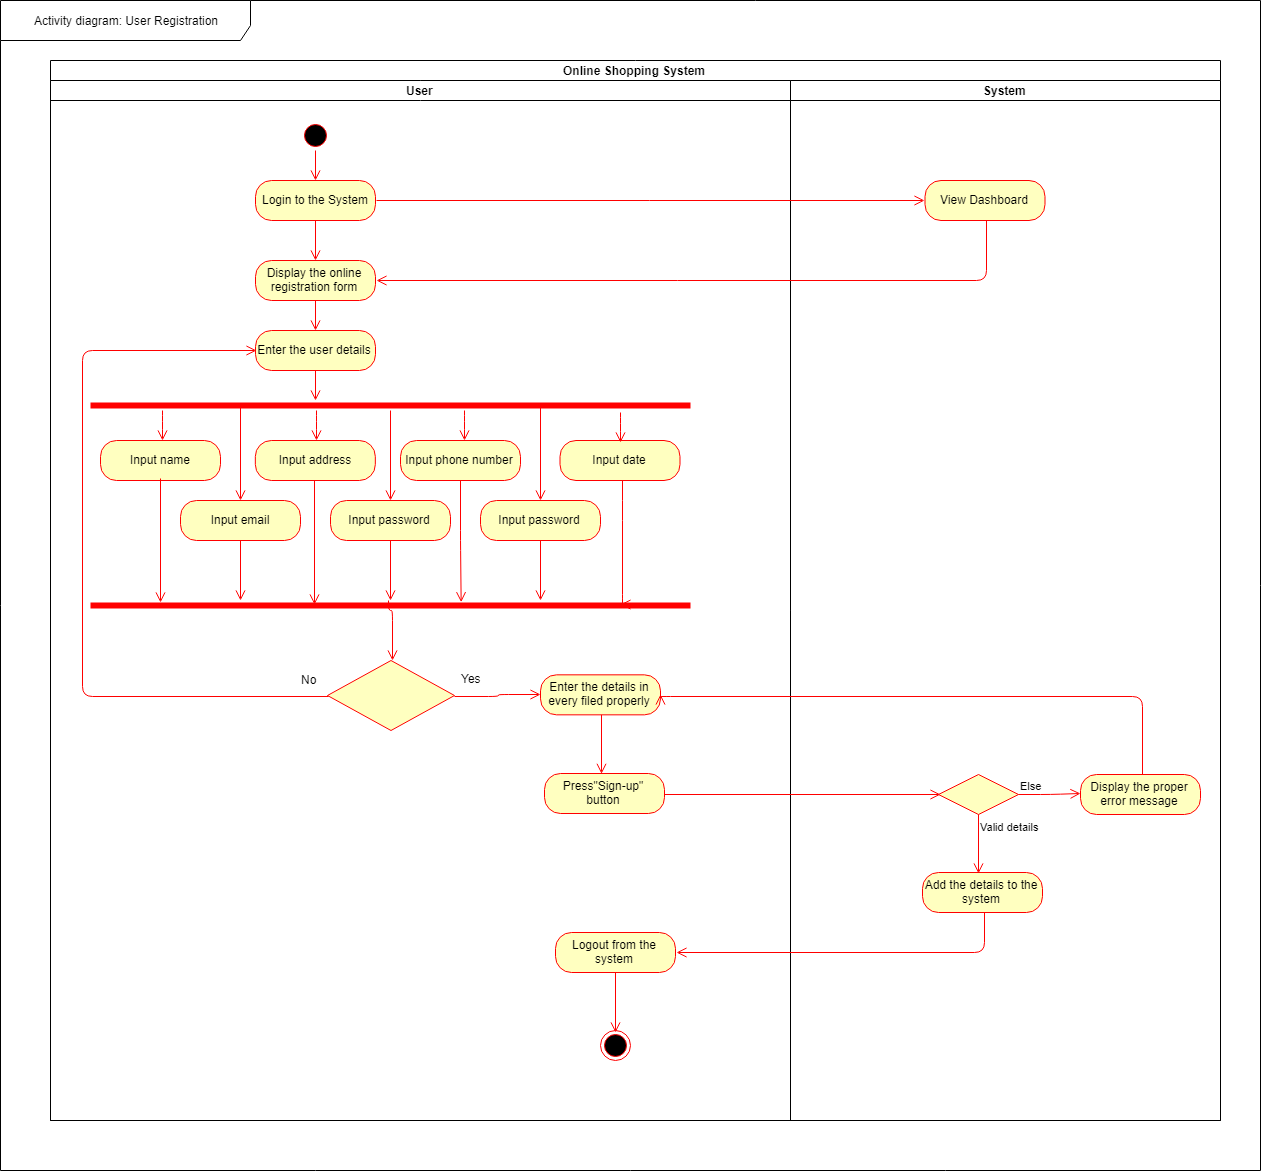

The diagram above was exported from draw.io. Its source (the exported page's mxGraphModel, read from the mxfile embedded in the PNG):
<mxGraphModel dx="2530" dy="968" grid="1" gridSize="10" guides="1" tooltips="1" connect="1" arrows="1" fold="1" page="1" pageScale="1" pageWidth="850" pageHeight="1100" math="0" shadow="0">
  <root>
    <mxCell id="0" />
    <mxCell id="1" parent="0" />
    <mxCell id="IQ8a690B3R2Zoo0QHagY-7" value="Activity diagram: User Registration" style="shape=umlFrame;whiteSpace=wrap;html=1;width=250;height=40;" vertex="1" parent="1">
      <mxGeometry x="-620" y="40" width="1260" height="1170" as="geometry" />
    </mxCell>
    <mxCell id="IQ8a690B3R2Zoo0QHagY-25" value="Online Shopping System" style="swimlane;html=1;childLayout=stackLayout;resizeParent=1;resizeParentMax=0;startSize=20;" vertex="1" parent="1">
      <mxGeometry x="-570" y="100" width="1170" height="1060" as="geometry" />
    </mxCell>
    <mxCell id="IQ8a690B3R2Zoo0QHagY-26" value="User" style="swimlane;html=1;startSize=20;" vertex="1" parent="IQ8a690B3R2Zoo0QHagY-25">
      <mxGeometry y="20" width="740" height="1040" as="geometry" />
    </mxCell>
    <mxCell id="IQ8a690B3R2Zoo0QHagY-27" value="System" style="swimlane;html=1;startSize=20;" vertex="1" parent="IQ8a690B3R2Zoo0QHagY-25">
      <mxGeometry x="740" y="20" width="430" height="1040" as="geometry" />
    </mxCell>
    <mxCell id="IQ8a690B3R2Zoo0QHagY-31" value="" style="ellipse;html=1;shape=startState;fillColor=#000000;strokeColor=#ff0000;" vertex="1" parent="1">
      <mxGeometry x="-320" y="160" width="30" height="30" as="geometry" />
    </mxCell>
    <mxCell id="IQ8a690B3R2Zoo0QHagY-32" value="" style="edgeStyle=orthogonalEdgeStyle;html=1;verticalAlign=bottom;endArrow=open;endSize=8;strokeColor=#ff0000;" edge="1" source="IQ8a690B3R2Zoo0QHagY-31" parent="1">
      <mxGeometry relative="1" as="geometry">
        <mxPoint x="-305" y="220" as="targetPoint" />
      </mxGeometry>
    </mxCell>
    <mxCell id="IQ8a690B3R2Zoo0QHagY-36" value="Login to the System" style="rounded=1;whiteSpace=wrap;html=1;arcSize=40;fontColor=#000000;fillColor=#ffffc0;strokeColor=#ff0000;" vertex="1" parent="1">
      <mxGeometry x="-365" y="220" width="120" height="40" as="geometry" />
    </mxCell>
    <mxCell id="IQ8a690B3R2Zoo0QHagY-37" value="" style="edgeStyle=orthogonalEdgeStyle;html=1;verticalAlign=bottom;endArrow=open;endSize=8;strokeColor=#ff0000;" edge="1" source="IQ8a690B3R2Zoo0QHagY-36" parent="1">
      <mxGeometry relative="1" as="geometry">
        <mxPoint x="-305" y="300" as="targetPoint" />
      </mxGeometry>
    </mxCell>
    <mxCell id="IQ8a690B3R2Zoo0QHagY-38" value="Display the online registration form" style="rounded=1;whiteSpace=wrap;html=1;arcSize=40;fontColor=#000000;fillColor=#ffffc0;strokeColor=#ff0000;" vertex="1" parent="1">
      <mxGeometry x="-365" y="300" width="120" height="40" as="geometry" />
    </mxCell>
    <mxCell id="IQ8a690B3R2Zoo0QHagY-39" value="" style="edgeStyle=orthogonalEdgeStyle;html=1;verticalAlign=bottom;endArrow=open;endSize=8;strokeColor=#ff0000;" edge="1" source="IQ8a690B3R2Zoo0QHagY-38" parent="1">
      <mxGeometry relative="1" as="geometry">
        <mxPoint x="-305" y="370" as="targetPoint" />
      </mxGeometry>
    </mxCell>
    <mxCell id="IQ8a690B3R2Zoo0QHagY-40" value="Enter the user details" style="rounded=1;whiteSpace=wrap;html=1;arcSize=40;fontColor=#000000;fillColor=#ffffc0;strokeColor=#ff0000;" vertex="1" parent="1">
      <mxGeometry x="-365" y="370" width="120" height="40" as="geometry" />
    </mxCell>
    <mxCell id="IQ8a690B3R2Zoo0QHagY-41" value="" style="edgeStyle=orthogonalEdgeStyle;html=1;verticalAlign=bottom;endArrow=open;endSize=8;strokeColor=#ff0000;" edge="1" source="IQ8a690B3R2Zoo0QHagY-40" parent="1">
      <mxGeometry relative="1" as="geometry">
        <mxPoint x="-305" y="440" as="targetPoint" />
      </mxGeometry>
    </mxCell>
    <mxCell id="IQ8a690B3R2Zoo0QHagY-42" value="" style="shape=line;html=1;strokeWidth=6;strokeColor=#ff0000;" vertex="1" parent="1">
      <mxGeometry x="-530" y="440" width="600" height="10" as="geometry" />
    </mxCell>
    <mxCell id="IQ8a690B3R2Zoo0QHagY-43" value="" style="edgeStyle=orthogonalEdgeStyle;html=1;verticalAlign=bottom;endArrow=open;endSize=8;strokeColor=#ff0000;" edge="1" source="IQ8a690B3R2Zoo0QHagY-42" parent="1" target="IQ8a690B3R2Zoo0QHagY-44">
      <mxGeometry relative="1" as="geometry">
        <mxPoint x="-305" y="520" as="targetPoint" />
        <Array as="points">
          <mxPoint x="-305" y="460" />
          <mxPoint x="-305" y="460" />
        </Array>
      </mxGeometry>
    </mxCell>
    <mxCell id="IQ8a690B3R2Zoo0QHagY-44" value="Input address" style="rounded=1;whiteSpace=wrap;html=1;arcSize=40;fontColor=#000000;fillColor=#ffffc0;strokeColor=#ff0000;" vertex="1" parent="1">
      <mxGeometry x="-365.16666666666674" y="480" width="120" height="40" as="geometry" />
    </mxCell>
    <mxCell id="IQ8a690B3R2Zoo0QHagY-45" value="Input name" style="rounded=1;whiteSpace=wrap;html=1;arcSize=40;fontColor=#000000;fillColor=#ffffc0;strokeColor=#ff0000;" vertex="1" parent="1">
      <mxGeometry x="-520" y="480" width="120" height="40" as="geometry" />
    </mxCell>
    <mxCell id="IQ8a690B3R2Zoo0QHagY-46" value="" style="edgeStyle=orthogonalEdgeStyle;html=1;verticalAlign=bottom;endArrow=open;endSize=8;strokeColor=#ff0000;entryX=0.118;entryY=0.167;entryDx=0;entryDy=0;entryPerimeter=0;" edge="1" parent="1" target="IQ8a690B3R2Zoo0QHagY-71">
      <mxGeometry relative="1" as="geometry">
        <mxPoint x="-460" y="578" as="targetPoint" />
        <mxPoint x="-460" y="518" as="sourcePoint" />
      </mxGeometry>
    </mxCell>
    <mxCell id="IQ8a690B3R2Zoo0QHagY-47" value="Input phone number" style="rounded=1;whiteSpace=wrap;html=1;arcSize=40;fontColor=#000000;fillColor=#ffffc0;strokeColor=#ff0000;" vertex="1" parent="1">
      <mxGeometry x="-220" y="480" width="120" height="40" as="geometry" />
    </mxCell>
    <mxCell id="IQ8a690B3R2Zoo0QHagY-48" value="" style="edgeStyle=orthogonalEdgeStyle;html=1;verticalAlign=bottom;endArrow=open;endSize=8;strokeColor=#ff0000;entryX=0.618;entryY=0.567;entryDx=0;entryDy=0;entryPerimeter=0;exitX=0.5;exitY=1;exitDx=0;exitDy=0;" edge="1" source="IQ8a690B3R2Zoo0QHagY-47" parent="1">
      <mxGeometry relative="1" as="geometry">
        <mxPoint x="-159.33333333333326" y="641.6666666666667" as="targetPoint" />
        <mxPoint x="-159" y="526" as="sourcePoint" />
        <Array as="points" />
      </mxGeometry>
    </mxCell>
    <mxCell id="IQ8a690B3R2Zoo0QHagY-49" value="Input date" style="rounded=1;whiteSpace=wrap;html=1;arcSize=40;fontColor=#000000;fillColor=#ffffc0;strokeColor=#ff0000;" vertex="1" parent="1">
      <mxGeometry x="-60.5" y="480" width="120" height="40" as="geometry" />
    </mxCell>
    <mxCell id="IQ8a690B3R2Zoo0QHagY-50" value="" style="edgeStyle=orthogonalEdgeStyle;html=1;verticalAlign=bottom;endArrow=open;endSize=8;strokeColor=#ff0000;entryX=0.884;entryY=0.433;entryDx=0;entryDy=0;entryPerimeter=0;" edge="1" source="IQ8a690B3R2Zoo0QHagY-49" parent="1" target="IQ8a690B3R2Zoo0QHagY-71">
      <mxGeometry relative="1" as="geometry">
        <mxPoint x="-0.5" y="580" as="targetPoint" />
        <Array as="points">
          <mxPoint x="1" y="550" />
          <mxPoint x="1" y="550" />
        </Array>
      </mxGeometry>
    </mxCell>
    <mxCell id="IQ8a690B3R2Zoo0QHagY-52" value="Input email" style="rounded=1;whiteSpace=wrap;html=1;arcSize=40;fontColor=#000000;fillColor=#ffffc0;strokeColor=#ff0000;" vertex="1" parent="1">
      <mxGeometry x="-440" y="540" width="120" height="40" as="geometry" />
    </mxCell>
    <mxCell id="IQ8a690B3R2Zoo0QHagY-53" value="" style="edgeStyle=orthogonalEdgeStyle;html=1;verticalAlign=bottom;endArrow=open;endSize=8;strokeColor=#ff0000;" edge="1" source="IQ8a690B3R2Zoo0QHagY-52" parent="1">
      <mxGeometry relative="1" as="geometry">
        <mxPoint x="-380" y="640" as="targetPoint" />
      </mxGeometry>
    </mxCell>
    <mxCell id="IQ8a690B3R2Zoo0QHagY-58" value="Input password" style="rounded=1;whiteSpace=wrap;html=1;arcSize=40;fontColor=#000000;fillColor=#ffffc0;strokeColor=#ff0000;" vertex="1" parent="1">
      <mxGeometry x="-290" y="540" width="120" height="40" as="geometry" />
    </mxCell>
    <mxCell id="IQ8a690B3R2Zoo0QHagY-59" value="" style="edgeStyle=orthogonalEdgeStyle;html=1;verticalAlign=bottom;endArrow=open;endSize=8;strokeColor=#ff0000;" edge="1" parent="1">
      <mxGeometry relative="1" as="geometry">
        <mxPoint x="-230" y="640" as="targetPoint" />
        <mxPoint x="-230" y="580" as="sourcePoint" />
      </mxGeometry>
    </mxCell>
    <mxCell id="IQ8a690B3R2Zoo0QHagY-60" value="Input password" style="rounded=1;whiteSpace=wrap;html=1;arcSize=40;fontColor=#000000;fillColor=#ffffc0;strokeColor=#ff0000;" vertex="1" parent="1">
      <mxGeometry x="-140" y="540" width="120" height="40" as="geometry" />
    </mxCell>
    <mxCell id="IQ8a690B3R2Zoo0QHagY-61" value="" style="edgeStyle=orthogonalEdgeStyle;html=1;verticalAlign=bottom;endArrow=open;endSize=8;strokeColor=#ff0000;" edge="1" source="IQ8a690B3R2Zoo0QHagY-60" parent="1">
      <mxGeometry relative="1" as="geometry">
        <mxPoint x="-80" y="640" as="targetPoint" />
      </mxGeometry>
    </mxCell>
    <mxCell id="IQ8a690B3R2Zoo0QHagY-68" value="" style="rhombus;whiteSpace=wrap;html=1;fillColor=#ffffc0;strokeColor=#ff0000;" vertex="1" parent="1">
      <mxGeometry x="-293" y="700" width="127" height="70" as="geometry" />
    </mxCell>
    <mxCell id="IQ8a690B3R2Zoo0QHagY-71" value="" style="shape=line;html=1;strokeWidth=6;strokeColor=#ff0000;" vertex="1" parent="1">
      <mxGeometry x="-530" y="640" width="600" height="10" as="geometry" />
    </mxCell>
    <mxCell id="IQ8a690B3R2Zoo0QHagY-73" value="" style="edgeStyle=orthogonalEdgeStyle;html=1;verticalAlign=bottom;endArrow=open;endSize=8;strokeColor=#ff0000;" edge="1" parent="1">
      <mxGeometry relative="1" as="geometry">
        <mxPoint x="-156.66666666666674" y="479" as="targetPoint" />
        <mxPoint x="-156.66666666666674" y="449" as="sourcePoint" />
        <Array as="points">
          <mxPoint x="-157" y="459" />
          <mxPoint x="-157" y="459" />
        </Array>
      </mxGeometry>
    </mxCell>
    <mxCell id="IQ8a690B3R2Zoo0QHagY-74" value="" style="edgeStyle=orthogonalEdgeStyle;html=1;verticalAlign=bottom;endArrow=open;endSize=8;strokeColor=#ff0000;" edge="1" parent="1">
      <mxGeometry relative="1" as="geometry">
        <mxPoint x="0.33333333333325754" y="481.66666666666674" as="targetPoint" />
        <mxPoint x="0.33333333333325754" y="451" as="sourcePoint" />
        <Array as="points">
          <mxPoint y="461" />
          <mxPoint y="461" />
        </Array>
      </mxGeometry>
    </mxCell>
    <mxCell id="IQ8a690B3R2Zoo0QHagY-75" value="" style="edgeStyle=orthogonalEdgeStyle;html=1;verticalAlign=bottom;endArrow=open;endSize=8;strokeColor=#ff0000;" edge="1" parent="1">
      <mxGeometry relative="1" as="geometry">
        <mxPoint x="-457.66666666666674" y="479" as="targetPoint" />
        <mxPoint x="-457.66666666666674" y="449" as="sourcePoint" />
        <Array as="points">
          <mxPoint x="-458" y="459" />
          <mxPoint x="-458" y="459" />
        </Array>
      </mxGeometry>
    </mxCell>
    <mxCell id="IQ8a690B3R2Zoo0QHagY-76" value="" style="edgeStyle=orthogonalEdgeStyle;html=1;verticalAlign=bottom;endArrow=open;endSize=8;strokeColor=#ff0000;exitX=1;exitY=0.5;exitDx=0;exitDy=0;entryX=0;entryY=0.5;entryDx=0;entryDy=0;" edge="1" parent="1" source="IQ8a690B3R2Zoo0QHagY-36" target="IQ8a690B3R2Zoo0QHagY-81">
      <mxGeometry relative="1" as="geometry">
        <mxPoint x="211.5" y="305" as="targetPoint" />
        <mxPoint x="211.5" y="245" as="sourcePoint" />
        <Array as="points" />
      </mxGeometry>
    </mxCell>
    <mxCell id="IQ8a690B3R2Zoo0QHagY-81" value="View Dashboard" style="rounded=1;whiteSpace=wrap;html=1;arcSize=40;fontColor=#000000;fillColor=#ffffc0;strokeColor=#ff0000;" vertex="1" parent="1">
      <mxGeometry x="304.5" y="220" width="120" height="40" as="geometry" />
    </mxCell>
    <mxCell id="IQ8a690B3R2Zoo0QHagY-82" value="" style="edgeStyle=orthogonalEdgeStyle;html=1;verticalAlign=bottom;endArrow=open;endSize=8;strokeColor=#ff0000;entryX=1;entryY=0.5;entryDx=0;entryDy=0;" edge="1" source="IQ8a690B3R2Zoo0QHagY-81" parent="1" target="IQ8a690B3R2Zoo0QHagY-38">
      <mxGeometry relative="1" as="geometry">
        <mxPoint x="364.5" y="320" as="targetPoint" />
        <Array as="points">
          <mxPoint x="365" y="320" />
        </Array>
      </mxGeometry>
    </mxCell>
    <mxCell id="IQ8a690B3R2Zoo0QHagY-83" value="" style="edgeStyle=orthogonalEdgeStyle;html=1;verticalAlign=bottom;endArrow=open;endSize=8;strokeColor=#ff0000;exitX=0.493;exitY=0.967;exitDx=0;exitDy=0;exitPerimeter=0;entryX=0.5;entryY=0;entryDx=0;entryDy=0;" edge="1" parent="1">
      <mxGeometry relative="1" as="geometry">
        <mxPoint x="-229" y="699.6666666666667" as="targetPoint" />
        <mxPoint x="-233" y="639.6666666666667" as="sourcePoint" />
        <Array as="points">
          <mxPoint x="-232" y="650" />
          <mxPoint x="-228" y="650" />
        </Array>
      </mxGeometry>
    </mxCell>
    <mxCell id="IQ8a690B3R2Zoo0QHagY-84" value="" style="edgeStyle=orthogonalEdgeStyle;html=1;verticalAlign=bottom;endArrow=open;endSize=8;strokeColor=#ff0000;exitX=0;exitY=0.5;exitDx=0;exitDy=0;entryX=0;entryY=0.5;entryDx=0;entryDy=0;" edge="1" parent="1" source="IQ8a690B3R2Zoo0QHagY-68" target="IQ8a690B3R2Zoo0QHagY-40">
      <mxGeometry relative="1" as="geometry">
        <mxPoint x="-370" y="650" as="targetPoint" />
        <mxPoint x="-370" y="590" as="sourcePoint" />
        <Array as="points">
          <mxPoint x="-539" y="735" />
          <mxPoint x="-539" y="390" />
        </Array>
      </mxGeometry>
    </mxCell>
    <mxCell id="IQ8a690B3R2Zoo0QHagY-85" value="Enter the details in every filed properly" style="rounded=1;whiteSpace=wrap;html=1;arcSize=40;fontColor=#000000;fillColor=#ffffc0;strokeColor=#ff0000;" vertex="1" parent="1">
      <mxGeometry x="-80" y="714.3333333333334" width="120" height="40" as="geometry" />
    </mxCell>
    <mxCell id="IQ8a690B3R2Zoo0QHagY-86" value="" style="edgeStyle=orthogonalEdgeStyle;html=1;verticalAlign=bottom;endArrow=open;endSize=8;strokeColor=#ff0000;" edge="1" parent="1">
      <mxGeometry relative="1" as="geometry">
        <mxPoint x="-19" y="813.3333333333334" as="targetPoint" />
        <mxPoint x="-19" y="754.3333333333333" as="sourcePoint" />
      </mxGeometry>
    </mxCell>
    <mxCell id="IQ8a690B3R2Zoo0QHagY-87" value="" style="edgeStyle=orthogonalEdgeStyle;html=1;verticalAlign=bottom;endArrow=open;endSize=8;strokeColor=#ff0000;entryX=0;entryY=0.5;entryDx=0;entryDy=0;exitX=1;exitY=0.5;exitDx=0;exitDy=0;" edge="1" parent="1" source="IQ8a690B3R2Zoo0QHagY-68" target="IQ8a690B3R2Zoo0QHagY-85">
      <mxGeometry relative="1" as="geometry">
        <mxPoint x="-360" y="660" as="targetPoint" />
        <mxPoint x="-160" y="734" as="sourcePoint" />
      </mxGeometry>
    </mxCell>
    <mxCell id="IQ8a690B3R2Zoo0QHagY-91" value="Press&quot;Sign-up&quot; button" style="rounded=1;whiteSpace=wrap;html=1;arcSize=40;fontColor=#000000;fillColor=#ffffc0;strokeColor=#ff0000;" vertex="1" parent="1">
      <mxGeometry x="-76" y="813" width="120" height="40" as="geometry" />
    </mxCell>
    <mxCell id="IQ8a690B3R2Zoo0QHagY-92" value="" style="edgeStyle=orthogonalEdgeStyle;html=1;verticalAlign=bottom;endArrow=open;endSize=8;strokeColor=#ff0000;exitX=1;exitY=0.5;exitDx=0;exitDy=0;" edge="1" source="IQ8a690B3R2Zoo0QHagY-91" parent="1">
      <mxGeometry relative="1" as="geometry">
        <mxPoint x="320" y="834" as="targetPoint" />
      </mxGeometry>
    </mxCell>
    <mxCell id="IQ8a690B3R2Zoo0QHagY-94" value="" style="rhombus;whiteSpace=wrap;html=1;fillColor=#ffffc0;strokeColor=#ff0000;" vertex="1" parent="1">
      <mxGeometry x="318" y="814" width="80" height="40" as="geometry" />
    </mxCell>
    <mxCell id="IQ8a690B3R2Zoo0QHagY-95" value="Else" style="edgeStyle=orthogonalEdgeStyle;html=1;align=left;verticalAlign=bottom;endArrow=open;endSize=8;strokeColor=#ff0000;" edge="1" source="IQ8a690B3R2Zoo0QHagY-94" parent="1">
      <mxGeometry x="-1" relative="1" as="geometry">
        <mxPoint x="460" y="833" as="targetPoint" />
      </mxGeometry>
    </mxCell>
    <mxCell id="IQ8a690B3R2Zoo0QHagY-96" value="Valid details" style="edgeStyle=orthogonalEdgeStyle;html=1;align=left;verticalAlign=top;endArrow=open;endSize=8;strokeColor=#ff0000;" edge="1" parent="1">
      <mxGeometry x="-1" relative="1" as="geometry">
        <mxPoint x="358" y="913" as="targetPoint" />
        <mxPoint x="358" y="854" as="sourcePoint" />
      </mxGeometry>
    </mxCell>
    <mxCell id="IQ8a690B3R2Zoo0QHagY-97" value="Add the details to the system" style="rounded=1;whiteSpace=wrap;html=1;arcSize=40;fontColor=#000000;fillColor=#ffffc0;strokeColor=#ff0000;" vertex="1" parent="1">
      <mxGeometry x="302" y="912" width="120" height="40" as="geometry" />
    </mxCell>
    <mxCell id="IQ8a690B3R2Zoo0QHagY-98" value="" style="edgeStyle=orthogonalEdgeStyle;html=1;verticalAlign=bottom;endArrow=open;endSize=8;strokeColor=#ff0000;entryX=1;entryY=0.5;entryDx=0;entryDy=0;" edge="1" parent="1" target="IQ8a690B3R2Zoo0QHagY-101">
      <mxGeometry relative="1" as="geometry">
        <mxPoint x="363" y="1012" as="targetPoint" />
        <mxPoint x="363" y="952" as="sourcePoint" />
        <Array as="points">
          <mxPoint x="363" y="992" />
        </Array>
      </mxGeometry>
    </mxCell>
    <mxCell id="IQ8a690B3R2Zoo0QHagY-99" value="Display the proper error message" style="rounded=1;whiteSpace=wrap;html=1;arcSize=40;fontColor=#000000;fillColor=#ffffc0;strokeColor=#ff0000;" vertex="1" parent="1">
      <mxGeometry x="460" y="814" width="120" height="40" as="geometry" />
    </mxCell>
    <mxCell id="IQ8a690B3R2Zoo0QHagY-100" value="" style="edgeStyle=orthogonalEdgeStyle;html=1;verticalAlign=bottom;endArrow=open;endSize=8;strokeColor=#ff0000;entryX=1;entryY=0.5;entryDx=0;entryDy=0;" edge="1" source="IQ8a690B3R2Zoo0QHagY-99" parent="1" target="IQ8a690B3R2Zoo0QHagY-85">
      <mxGeometry relative="1" as="geometry">
        <mxPoint x="520" y="904" as="targetPoint" />
        <Array as="points">
          <mxPoint x="521" y="735" />
        </Array>
      </mxGeometry>
    </mxCell>
    <mxCell id="IQ8a690B3R2Zoo0QHagY-101" value="Logout from the system" style="rounded=1;whiteSpace=wrap;html=1;arcSize=40;fontColor=#000000;fillColor=#ffffc0;strokeColor=#ff0000;" vertex="1" parent="1">
      <mxGeometry x="-65" y="972" width="120" height="40" as="geometry" />
    </mxCell>
    <mxCell id="IQ8a690B3R2Zoo0QHagY-102" value="" style="edgeStyle=orthogonalEdgeStyle;html=1;verticalAlign=bottom;endArrow=open;endSize=8;strokeColor=#ff0000;" edge="1" source="IQ8a690B3R2Zoo0QHagY-101" parent="1">
      <mxGeometry relative="1" as="geometry">
        <mxPoint x="-5" y="1072" as="targetPoint" />
      </mxGeometry>
    </mxCell>
    <mxCell id="IQ8a690B3R2Zoo0QHagY-103" value="" style="ellipse;html=1;shape=endState;fillColor=#000000;strokeColor=#ff0000;" vertex="1" parent="1">
      <mxGeometry x="-20" y="1069.5" width="30" height="30" as="geometry" />
    </mxCell>
    <mxCell id="IQ8a690B3R2Zoo0QHagY-104" value="" style="edgeStyle=orthogonalEdgeStyle;html=1;verticalAlign=bottom;endArrow=open;endSize=8;strokeColor=#ff0000;entryX=0.118;entryY=0.167;entryDx=0;entryDy=0;entryPerimeter=0;" edge="1" parent="1">
      <mxGeometry relative="1" as="geometry">
        <mxPoint x="-305.33333333333326" y="643.1666666666667" as="targetPoint" />
        <mxPoint x="-306" y="519.5" as="sourcePoint" />
        <Array as="points">
          <mxPoint x="-305" y="519" />
        </Array>
      </mxGeometry>
    </mxCell>
    <mxCell id="IQ8a690B3R2Zoo0QHagY-105" value="" style="edgeStyle=orthogonalEdgeStyle;html=1;verticalAlign=bottom;endArrow=open;endSize=8;strokeColor=#ff0000;" edge="1" parent="1" source="IQ8a690B3R2Zoo0QHagY-42">
      <mxGeometry relative="1" as="geometry">
        <mxPoint x="-230" y="540" as="targetPoint" />
        <mxPoint x="-370" y="590" as="sourcePoint" />
      </mxGeometry>
    </mxCell>
    <mxCell id="IQ8a690B3R2Zoo0QHagY-106" value="" style="edgeStyle=orthogonalEdgeStyle;html=1;verticalAlign=bottom;endArrow=open;endSize=8;strokeColor=#ff0000;exitX=0.75;exitY=0.5;exitDx=0;exitDy=0;exitPerimeter=0;entryX=0.5;entryY=0;entryDx=0;entryDy=0;" edge="1" parent="1" source="IQ8a690B3R2Zoo0QHagY-42" target="IQ8a690B3R2Zoo0QHagY-60">
      <mxGeometry relative="1" as="geometry">
        <mxPoint x="-220" y="550" as="targetPoint" />
        <mxPoint x="-220" y="460" as="sourcePoint" />
      </mxGeometry>
    </mxCell>
    <mxCell id="IQ8a690B3R2Zoo0QHagY-108" value="" style="edgeStyle=orthogonalEdgeStyle;html=1;verticalAlign=bottom;endArrow=open;endSize=8;strokeColor=#ff0000;exitX=0.25;exitY=0.5;exitDx=0;exitDy=0;exitPerimeter=0;" edge="1" parent="1" source="IQ8a690B3R2Zoo0QHagY-42" target="IQ8a690B3R2Zoo0QHagY-52">
      <mxGeometry relative="1" as="geometry">
        <mxPoint x="-69.33333333333326" y="550.3333333333333" as="targetPoint" />
        <mxPoint x="-69.33333333333326" y="455.66666666666674" as="sourcePoint" />
      </mxGeometry>
    </mxCell>
    <mxCell id="IQ8a690B3R2Zoo0QHagY-113" value="No" style="text;html=1;resizable=0;points=[];autosize=1;align=left;verticalAlign=top;spacingTop=-4;" vertex="1" parent="1">
      <mxGeometry x="-321" y="710" width="30" height="20" as="geometry" />
    </mxCell>
    <mxCell id="IQ8a690B3R2Zoo0QHagY-114" value="Yes" style="text;html=1;resizable=0;points=[];autosize=1;align=left;verticalAlign=top;spacingTop=-4;" vertex="1" parent="1">
      <mxGeometry x="-161" y="709" width="40" height="20" as="geometry" />
    </mxCell>
  </root>
</mxGraphModel>